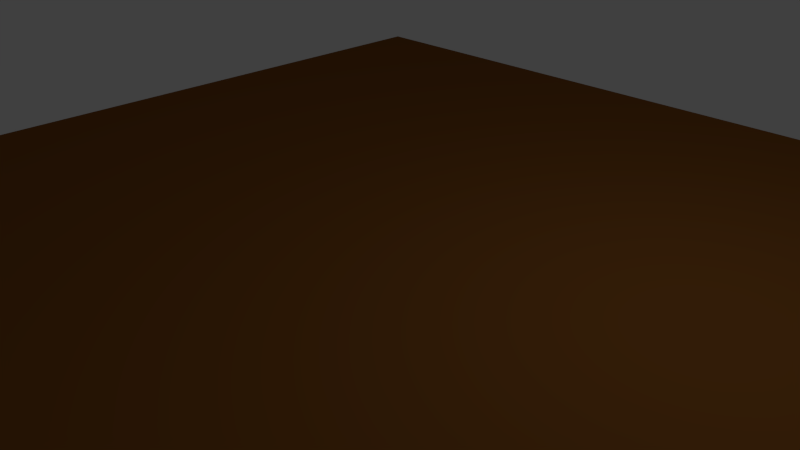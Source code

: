 # Source: ground.blend  (saved by Blender 2.74.0; exported with 4.5.12 LTS)
import bpy
from mathutils import Matrix  # noqa: F401  (used for matrix-valued properties, if any)

bpy.ops.wm.read_factory_settings(use_empty=True)
scene = bpy.context.scene
scene.name = 'Scene'

# ---- collections
col_collection_1 = bpy.data.collections.new('Collection 1'); scene.collection.children.link(col_collection_1)

# ---- materials (node trees are filled in below, after node groups)
mat_material = bpy.data.materials.new('Material')
mat_material.alpha_threshold = 0.0
mat_material.roughness = 0.5
mat_material.line_color = (0.0, 0.0, 0.0, 1.0)

# ---- material node trees
mat_material.use_nodes = True; mat_material.node_tree.nodes.clear()
_N = mat_material.node_tree.nodes; _L = mat_material.node_tree.links
n0 = _N.new('ShaderNodeOutputMaterial'); n0.name = 'Material Output'; n0.location = (300, 300)
n1 = _N.new('ShaderNodeBsdfDiffuse'); n1.name = 'Diffuse BSDF'; n1.location = (10, 300)
n1.inputs[0].default_value = (0.2462, 0.09084, 0.01776, 1.0)
_L.new(n1.outputs[0], n0.inputs[0])
n0.is_active_output = True

# ---- world
world_world = bpy.data.worlds.new('World'); scene.world = world_world
world_world.color = (0.05088, 0.05088, 0.05088)
world_world.use_sun_shadow = False
world_world.sun_shadow_jitter_overblur = 0.0
world_world.cycles.sampling_method = 'MANUAL'
world_world.cycles.sample_map_resolution = 256

# ---- cameras
cam_camera = bpy.data.cameras.new('Camera')
cam_camera.clip_end = 100.0
cam_camera.lens = 35.0
cam_camera.sensor_width = 32.0
cam_camera.sensor_height = 18.0
cam_camera.ortho_scale = 7.314
cam_camera.dof.focus_distance = 0.0

# ---- lights
light_lamp = bpy.data.lights.new('Lamp', 'POINT')
light_lamp.transmission_factor = 0.0
light_lamp.cutoff_distance = 30.0
light_lamp.energy = 100.0
light_lamp.shadow_buffer_clip_start = 1.001
light_lamp.shadow_soft_size = 0.1
light_lamp.shadow_maximum_resolution = 0.006
light_lamp.use_absolute_resolution = True
light_lamp.cycles.use_multiple_importance_sampling = False

# ---- meshes
me_cube = bpy.data.meshes.new('Cube')
me_cube.from_pydata([(7.0, 7.0, -0.3), (7.0, -7.0, -0.3), (-7.0, -7.0, -0.3), (-7.0, 7.0, -0.3), (7.0, 7.0, 0.3), (7.0, -7.0, 0.3), (-7.0, -7.0, 0.3), (-7.0, 7.0, 0.3)], [], [(0, 1, 2, 3), (4, 7, 6, 5), (0, 4, 5, 1), (1, 5, 6, 2), (2, 6, 7, 3), (4, 0, 3, 7)])
me_cube.materials.append(mat_material)
me_cube.use_remesh_preserve_volume = False
me_cube.use_remesh_preserve_attributes = False
me_cube.use_mirror_vertex_groups = False
me_cube.update()

# ---- objects
ob_cube = bpy.data.objects.new('Cube', me_cube)
ob_lamp = bpy.data.objects.new('Lamp', light_lamp)
ob_camera = bpy.data.objects.new('Camera', cam_camera)

# ---- transforms, parenting, visibility, modifiers, constraints
ob_cube.location = (0.0, 0.0, 0.0)
ob_cube.lock_rotations_4d = False
ob_cube.empty_display_type = 'ARROWS'
ob_cube.lineart.crease_threshold = 0.0
ob_lamp.location = (4.076, 1.005, 5.904)
ob_lamp.rotation_euler = (0.6503, 0.05522, 1.866)
ob_lamp.lock_rotations_4d = False
ob_lamp.empty_display_type = 'ARROWS'
ob_lamp.color = (0.0, 0.0, 0.0, 0.0)
ob_lamp.lineart.crease_threshold = 0.0
ob_camera.location = (7.481, -6.508, 5.344)
ob_camera.rotation_euler = (1.109, 0.01082, 0.8149)
ob_camera.lock_rotations_4d = False
ob_camera.empty_display_type = 'ARROWS'
ob_camera.color = (0.0, 0.0, 0.0, 0.0)
ob_camera.display_type = 'WIRE'
ob_camera.lineart.crease_threshold = 0.0

# ---- collection membership
col_collection_1.objects.link(ob_cube)
col_collection_1.objects.link(ob_lamp)
col_collection_1.objects.link(ob_camera)

# ---- scene / render settings (as saved in the file)
scene.camera = ob_camera
scene.frame_start = 1; scene.frame_end = 250; scene.frame_set(1)
scene.render.engine = 'CYCLES'
scene.render.resolution_percentage = 50
scene.render.dither_intensity = 0.0
scene.cycles.use_denoising = False
scene.cycles.samples = 10
scene.cycles.sampling_pattern = 'TABULATED_SOBOL'
scene.cycles.light_sampling_threshold = 0.0
scene.cycles.use_adaptive_sampling = False
scene.cycles.use_light_tree = False
scene.cycles.blur_glossy = 0.0
scene.cycles.pixel_filter_type = 'GAUSSIAN'
scene.cycles.sample_clamp_indirect = 0.0
scene.view_settings.view_transform = 'Standard'
bpy.context.view_layer.update()
